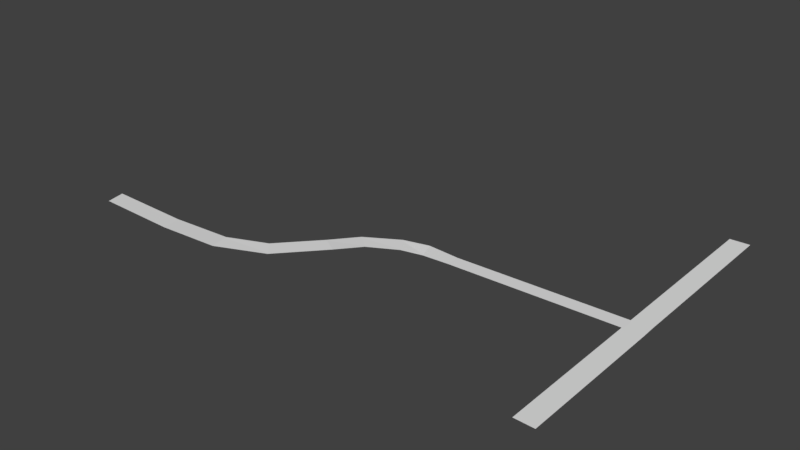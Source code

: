 # Source: incompletpo.blend  (saved by Blender 2.78.0; exported with 4.5.12 LTS)
import bpy
from mathutils import Matrix  # noqa: F401  (used for matrix-valued properties, if any)

bpy.ops.wm.read_factory_settings(use_empty=True)
scene = bpy.context.scene
scene.name = 'Scene'

# ---- collections
col_collection_1 = bpy.data.collections.new('Collection 1'); scene.collection.children.link(col_collection_1)

# ---- world
world_world = bpy.data.worlds.new('World'); scene.world = world_world
world_world.color = (0.05088, 0.05088, 0.05088)
world_world.use_sun_shadow = False
world_world.sun_shadow_jitter_overblur = 0.0
world_world.cycles.sampling_method = 'MANUAL'

# ---- meshes
me_plane_001 = bpy.data.meshes.new('Plane.001')
me_plane_001.from_pydata([(-10.1, 1.034, 2.626), (-10.1, 2.581, 2.626), (-10.1, 2.782, 2.626), (-10.1, 0.8729, 2.626), (-13.75, 0.8186, 2.626), (-14.43, 2.791, 2.626), (-14.52, 3.047, 2.626), (-13.67, 0.613, 2.626), (-15.82, -0.9606, 3.38), (-16.92, 0.8189, 3.38), (-17.06, 1.05, 3.38), (-15.71, -1.146, 3.38), (-19.19, -3.55, 3.719), (-20.8, -2.218, 3.719), (-21.01, -2.045, 3.719), (-19.03, -3.689, 3.719), (-21.07, -7.128, 4.183), (-22.88, -6.085, 4.183), (-23.11, -5.949, 4.183), (-20.88, -7.237, 4.183), (-25.91, -12.93, 4.345), (-27.3, -11.37, 4.345), (-27.48, -11.17, 4.345), (-25.76, -13.09, 4.345), (13.2, 0.8729, 3.183), (13.2, 2.782, 3.183), (13.2, 2.581, 3.183), (13.2, 1.034, 3.183), (-32.62, -15.28, 4.052), (-33.01, -13.23, 4.052), (-33.06, -12.96, 4.052), (-32.58, -15.5, 4.052), (-42.02, -14.88, 3.258), (-42.41, -12.83, 3.258), (-42.46, -12.56, 3.258), (-41.98, -15.1, 3.258), (-54.87, -13.69, 2.444), (-55.26, -11.64, 2.444), (-55.31, -11.37, 2.444), (-54.83, -13.9, 2.444), (15.36, 2.68, 3.183), (13.2, -19.3, 3.183), (15.56, 2.682, 3.183), (15.6, 0.9764, 3.183), (15.41, 0.9746, 3.183), (15.6, -19.36, 3.183), (15.41, -19.36, 3.183), (12.98, 1.034, 3.183), (12.98, -19.3, 3.183), (13.2, 26.9, 3.183), (15.36, 27.0, 3.183), (15.56, 27.0, 3.183), (12.98, 2.581, 3.183), (12.98, 26.9, 3.183)], [], [(3, 0, 4, 7), (1, 2, 6, 5), (0, 1, 5, 4), (7, 4, 8, 11), (5, 6, 10, 9), (4, 5, 9, 8), (11, 8, 12, 15), (9, 10, 14, 13), (8, 9, 13, 12), (15, 12, 16, 19), (13, 14, 18, 17), (12, 13, 17, 16), (19, 16, 20, 23), (17, 18, 22, 21), (16, 17, 21, 20), (1, 0, 27, 26), (2, 1, 26, 25), (0, 3, 24, 27), (23, 20, 28, 31), (21, 22, 30, 29), (20, 21, 29, 28), (31, 28, 32, 35), (29, 30, 34, 33), (28, 29, 33, 32), (35, 32, 36, 39), (33, 34, 38, 37), (32, 33, 37, 36), (44, 43, 42, 40), (27, 44, 40, 26), (44, 27, 41, 46), (43, 44, 46, 45), (41, 27, 47, 48), (26, 40, 50, 49), (40, 42, 51, 50), (26, 49, 53, 52)])
_uv = me_plane_001.uv_layers.new(name='UVMap')
_uv.uv.foreach_set('vector', [0.6652, 0.2253, 0.665, 0.2267, 0.665, 0.2267, 0.6652, 0.2253, 0.6653, 0.2153, 0.665, 0.217, 0.665, 0.217, 0.6653, 0.2153, 0.6766, 0.1249, 0.6716, 0.1533, 0.6716, 0.1533, 0.6766, 0.1249, 0.6652, 0.2253, 0.665, 0.2267, 0.665, 0.2267, 0.6652, 0.2253, 0.6653, 0.2153, 0.665, 0.217, 0.665, 0.217, 0.6653, 0.2153, 0.6766, 0.1249, 0.6716, 0.1533, 0.6716, 0.1533, 0.6766, 0.1249, 0.6652, 0.2253, 0.665, 0.2267, 0.665, 0.2267, 0.6652, 0.2253, 0.6653, 0.2153, 0.665, 0.217, 0.665, 0.217, 0.6653, 0.2153, 0.6766, 0.1249, 0.6716, 0.1533, 0.6716, 0.1533, 0.6766, 0.1249, 0.6652, 0.2253, 0.665, 0.2267, 0.665, 0.2267, 0.6652, 0.2253, 0.6653, 0.2153, 0.665, 0.217, 0.665, 0.217, 0.6653, 0.2153, 0.6766, 0.1249, 0.6716, 0.1533, 0.6716, 0.1533, 0.6766, 0.1249, 0.6652, 0.2253, 0.665, 0.2267, 0.665, 0.2267, 0.6652, 0.2253, 0.6653, 0.2153, 0.665, 0.217, 0.665, 0.217, 0.6653, 0.2153, 0.6766, 0.1249, 0.6716, 0.1533, 0.6716, 0.1533, 0.6766, 0.1249, 0.6716, 0.1533, 0.6766, 0.1249, 0.6766, 0.1249, 0.6716, 0.1533, 0.665, 0.217, 0.6653, 0.2153, 0.6653, 0.2153, 0.665, 0.217, 0.665, 0.2267, 0.6652, 0.2253, 0.6652, 0.2253, 0.665, 0.2267, 0.6652, 0.2253, 0.665, 0.2267, 0.665, 0.2267, 0.6652, 0.2253, 0.6653, 0.2153, 0.665, 0.217, 0.665, 0.217, 0.6653, 0.2153, 0.6766, 0.1249, 0.6716, 0.1533, 0.6716, 0.1533, 0.6766, 0.1249, 0.6652, 0.2253, 0.665, 0.2267, 0.665, 0.2267, 0.6652, 0.2253, 0.6653, 0.2153, 0.665, 0.217, 0.665, 0.217, 0.6653, 0.2153, 0.6766, 0.1249, 0.6716, 0.1533, 0.6716, 0.1533, 0.6766, 0.1249, 0.6652, 0.2253, 0.665, 0.2267, 0.665, 0.2267, 0.6652, 0.2253, 0.6653, 0.2153, 0.665, 0.217, 0.665, 0.217, 0.6653, 0.2153, 0.6766, 0.1249, 0.6716, 0.1533, 0.6716, 0.1533, 0.6766, 0.1249, 0.665, 0.2267, 0.6652, 0.2253, 0.6652, 0.2253, 0.665, 0.2267, 0.6716, 0.1533, 0.6766, 0.1249, 0.6766, 0.1249, 0.6716, 0.1533, 0.6766, 0.1249, 0.6716, 0.1533, 0.6716, 0.1533, 0.6766, 0.1249, 0.6652, 0.2253, 0.665, 0.2267, 0.665, 0.2267, 0.6652, 0.2253, 0.6716, 0.1533, 0.6716, 0.1533, 0.6716, 0.1533, 0.6716, 0.1533, 0.6716, 0.1533, 0.6766, 0.1249, 0.6766, 0.1249, 0.6716, 0.1533, 0.665, 0.2267, 0.6652, 0.2253, 0.6652, 0.2253, 0.665, 0.2267, 0.6716, 0.1533, 0.6716, 0.1533, 0.6716, 0.1533, 0.6716, 0.1533])
me_plane_001.use_remesh_preserve_volume = False
me_plane_001.use_remesh_preserve_attributes = False
me_plane_001.use_mirror_vertex_groups = False
me_plane_001.update()

# ---- objects
ob_plane_001 = bpy.data.objects.new('Plane.001', me_plane_001)

# ---- transforms, parenting, visibility, modifiers, constraints
ob_plane_001.location = (-0.4352, -0.05565, -0.05472)
ob_plane_001.lineart.crease_threshold = 0.0

# ---- collection membership
col_collection_1.objects.link(ob_plane_001)

# ---- scene / render settings (as saved in the file)
scene.frame_start = 1; scene.frame_end = 250; scene.frame_set(0)
scene.render.engine = 'BLENDER_EEVEE_NEXT'
scene.render.resolution_percentage = 50
scene.render.dither_intensity = 0.0
scene.cycles.use_denoising = False
scene.cycles.samples = 128
scene.cycles.sampling_pattern = 'TABULATED_SOBOL'
scene.cycles.light_sampling_threshold = 0.0
scene.cycles.use_adaptive_sampling = False
scene.cycles.use_light_tree = False
scene.cycles.blur_glossy = 0.0
scene.cycles.sample_clamp_indirect = 0.0
scene.view_settings.view_transform = 'Standard'
bpy.context.view_layer.update()

# ---- added for rendering (the .blend has no active camera and no usable light): camera, sun
cam_auto = bpy.data.cameras.new('AutoCamera')
cam_auto.lens = 50.0
cam_auto.sensor_width = 36.0
cam_auto.clip_end = 1376.02
ob_auto_camera = bpy.data.objects.new('AutoCamera', cam_auto)
scene.collection.objects.link(ob_auto_camera)
ob_auto_camera.location = (58.1174, -90.3237, 66.0645)
ob_auto_camera.rotation_euler = (1.09748, -7.21219e-08, 0.694738)
scene.camera = ob_auto_camera
light_auto_sun = bpy.data.lights.new('AutoSun', 'SUN')
light_auto_sun.energy = 3.0
light_auto_sun.angle = 0.0523599
ob_auto_sun = bpy.data.objects.new('AutoSun', light_auto_sun)
scene.collection.objects.link(ob_auto_sun)
ob_auto_sun.rotation_euler = (0.872665, 0.174533, 0.523599)
bpy.context.view_layer.update()
